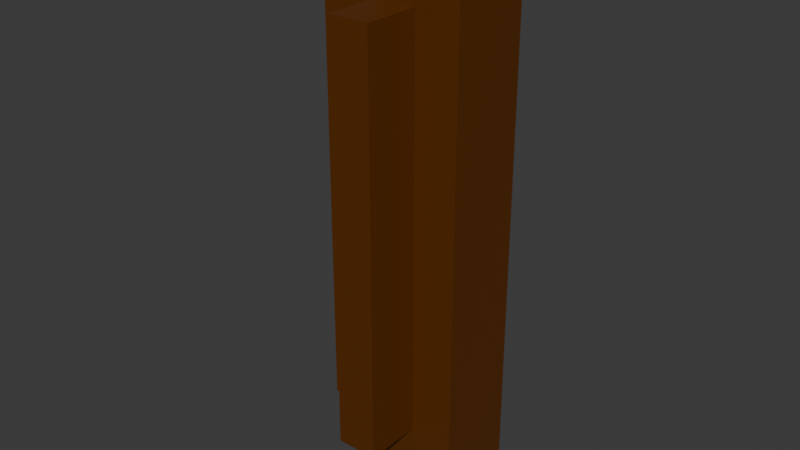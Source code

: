 # Source: Classic_Trim_Corner_2-Half.blend  (saved by Blender 4.0.36; exported with 4.5.12 LTS)
import bpy
from mathutils import Matrix  # noqa: F401  (used for matrix-valued properties, if any)

bpy.ops.wm.read_factory_settings(use_empty=True)
scene = bpy.context.scene
scene.name = 'Scene'

# ---- collections
col_collection = bpy.data.collections.new('Collection'); scene.collection.children.link(col_collection)

# ---- materials (node trees are filled in below, after node groups)
mat_trim = bpy.data.materials.new('Trim')
mat_trim.alpha_threshold = 0.0
mat_trim.use_transparent_shadow = False
mat_trim.roughness = 0.5
mat_trim.line_color = (0.0, 0.0, 0.0, 1.0)

# ---- material node trees
mat_trim.use_nodes = True; mat_trim.node_tree.nodes.clear()
_N = mat_trim.node_tree.nodes; _L = mat_trim.node_tree.links
n0 = _N.new('ShaderNodeOutputMaterial'); n0.name = 'Material Output'; n0.location = (300, 300)
n1 = _N.new('ShaderNodeBsdfPrincipled'); n1.name = 'Principled BSDF'; n1.location = (10, 300)
n1.inputs[0].default_value = (0.1088, 0.02997, 0.0, 1.0)
n1.inputs[3].default_value = 1.45
_L.new(n1.outputs[0], n0.inputs[0])
n0.is_active_output = True

# ---- world
world_world = bpy.data.worlds.new('World'); scene.world = world_world
world_world.use_nodes = True; world_world.node_tree.nodes.clear()
_N = world_world.node_tree.nodes; _L = world_world.node_tree.links
n0 = _N.new('ShaderNodeOutputWorld'); n0.name = 'World Output'; n0.location = (300, 300)
n1 = _N.new('ShaderNodeBackground'); n1.name = 'Background'; n1.location = (10, 300)
n1.inputs[0].default_value = (0.05088, 0.05088, 0.05088, 1.0)
_L.new(n1.outputs[0], n0.inputs[0])
n0.is_active_output = True
world_world.color = (0.05088, 0.05088, 0.05088)
world_world.use_sun_shadow = False
world_world.sun_shadow_jitter_overblur = 0.0

# ---- meshes
me_trim = bpy.data.meshes.new('Trim')
me_trim.from_pydata([(0.08, 1.03, 0.075), (0.08, 1.03, -0.08), (0.08, -0.03, 0.075), (0.08, -0.03, -0.08), (-0.075, 1.03, 0.075), (-0.075, 1.03, -0.08), (-0.075, -0.03, 0.075), (-0.075, -0.03, -0.08), (7.451e-09, 0.88, 0.18), (7.451e-09, 0.125, 0.18), (7.451e-09, 0.125, -1.423e-08), (-0.075, 0.88, 0.18), (-0.075, 0.88, -2.878e-09), (-0.075, 0.125, 0.18), (-0.075, 0.125, -1.423e-08), (7.451e-09, 0.88, 0.075), (7.451e-09, 0.88, -2.878e-09), (7.451e-09, 0.125, 0.075), (-0.18, 0.88, 0.075), (-0.18, 0.88, -2.878e-09), (-0.18, 0.125, 0.075), (-0.18, 0.125, -1.423e-08)], [], [(0, 4, 6, 2), (3, 2, 6, 7), (7, 6, 4, 5), (5, 1, 3, 7), (1, 0, 2, 3), (5, 4, 0, 1), (8, 11, 13, 9), (10, 9, 13, 14), (14, 13, 11, 12), (12, 16, 10, 14), (16, 8, 9, 10), (12, 11, 8, 16), (15, 18, 20, 17), (10, 17, 20, 21), (21, 20, 18, 19), (19, 16, 10, 21), (16, 15, 17, 10), (19, 18, 15, 16)])
_uv = me_trim.uv_layers.new(name='UVMap')
_uv.uv.foreach_set('vector', [0.625, 0.5, 0.875, 0.5, 0.875, 0.75, 0.625, 0.75, 0.375, 0.75, 0.625, 0.75, 0.625, 1.0, 0.375, 1.0, 0.375, 0.0, 0.625, 0.0, 0.625, 0.25, 0.375, 0.25, 0.125, 0.5, 0.375, 0.5, 0.375, 0.75, 0.125, 0.75, 0.375, 0.5, 0.625, 0.5, 0.625, 0.75, 0.375, 0.75, 0.375, 0.25, 0.625, 0.25, 0.625, 0.5, 0.375, 0.5, 0.625, 0.5, 0.875, 0.5, 0.875, 0.75, 0.625, 0.75, 0.375, 0.75, 0.625, 0.75, 0.625, 1.0, 0.375, 1.0, 0.375, 0.0, 0.625, 0.0, 0.625, 0.25, 0.375, 0.25, 0.125, 0.5, 0.375, 0.5, 0.375, 0.75, 0.125, 0.75, 0.375, 0.5, 0.625, 0.5, 0.625, 0.75, 0.375, 0.75, 0.375, 0.25, 0.625, 0.25, 0.625, 0.5, 0.375, 0.5, 0.625, 0.5, 0.875, 0.5, 0.875, 0.75, 0.625, 0.75, 0.375, 0.75, 0.625, 0.75, 0.625, 1.0, 0.375, 1.0, 0.375, 0.0, 0.625, 0.0, 0.625, 0.25, 0.375, 0.25, 0.125, 0.5, 0.375, 0.5, 0.375, 0.75, 0.125, 0.75, 0.375, 0.5, 0.625, 0.5, 0.625, 0.75, 0.375, 0.75, 0.375, 0.25, 0.625, 0.25, 0.625, 0.5, 0.375, 0.5])
me_trim.materials.append(mat_trim)
me_trim.use_mirror_vertex_groups = False
me_trim.update()

# ---- objects
ob_trim = bpy.data.objects.new('Trim', me_trim)

# ---- transforms, parenting, visibility, modifiers, constraints
ob_trim.location = (0.0, 0.0, 0.0)
ob_trim.rotation_euler = (1.571, 0.0, 0.0)
ob_trim.lock_rotations_4d = False
ob_trim.empty_display_type = 'ARROWS'
ob_trim.lineart.crease_threshold = 0.0

# ---- collection membership
col_collection.objects.link(ob_trim)

# ---- scene / render settings (as saved in the file)
scene.frame_start = 1; scene.frame_end = 250; scene.frame_set(1)
scene.render.engine = 'BLENDER_EEVEE_NEXT'
scene.cycles.sampling_pattern = 'TABULATED_SOBOL'
bpy.context.view_layer.update()

# ---- added for rendering (the .blend has no active camera and no usable light): camera, sun
cam_auto = bpy.data.cameras.new('AutoCamera')
cam_auto.lens = 50.0
cam_auto.sensor_width = 36.0
cam_auto.clip_end = 1000.0
ob_auto_camera = bpy.data.objects.new('AutoCamera', cam_auto)
scene.collection.objects.link(ob_auto_camera)
ob_auto_camera.location = (0.988067, -1.29568, 1.33045)
ob_auto_camera.rotation_euler = (1.09748, -7.21219e-08, 0.694738)
scene.camera = ob_auto_camera
light_auto_sun = bpy.data.lights.new('AutoSun', 'SUN')
light_auto_sun.energy = 3.0
light_auto_sun.angle = 0.0523599
ob_auto_sun = bpy.data.objects.new('AutoSun', light_auto_sun)
scene.collection.objects.link(ob_auto_sun)
ob_auto_sun.rotation_euler = (0.872665, 0.174533, 0.523599)
bpy.context.view_layer.update()
